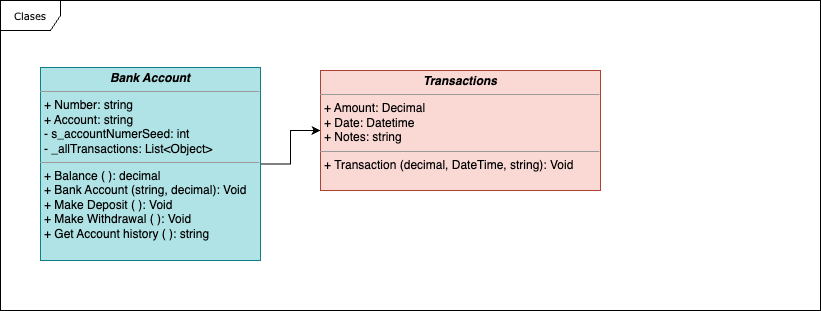

The diagram above was exported from draw.io. Its source (the exported page's mxGraphModel, read from the mxfile embedded in the PNG):
<mxGraphModel dx="1060" dy="568" grid="1" gridSize="10" guides="1" tooltips="1" connect="1" arrows="1" fold="1" page="1" pageScale="1" pageWidth="850" pageHeight="1100" background="none" math="0" shadow="0">
  <root>
    <mxCell id="0" />
    <mxCell id="1" parent="0" />
    <mxCell id="17acba5748e5396b-1" value="Clases" style="shape=umlFrame;whiteSpace=wrap;html=1;rounded=0;shadow=0;comic=0;labelBackgroundColor=none;strokeWidth=1;fontFamily=Verdana;fontSize=10;align=center;" parent="1" vertex="1">
      <mxGeometry x="20" y="20" width="820" height="310" as="geometry" />
    </mxCell>
    <mxCell id="5d2195bd80daf111-35" style="edgeStyle=orthogonalEdgeStyle;rounded=0;html=1;dashed=1;labelBackgroundColor=none;startFill=0;endArrow=open;endFill=0;endSize=10;fontFamily=Verdana;fontSize=10;" parent="1" edge="1">
      <mxGeometry relative="1" as="geometry">
        <Array as="points">
          <mxPoint x="545" y="970" />
          <mxPoint x="545" y="970" />
        </Array>
        <mxPoint x="545.0666666666666" y="963" as="sourcePoint" />
      </mxGeometry>
    </mxCell>
    <mxCell id="5d2195bd80daf111-34" style="edgeStyle=orthogonalEdgeStyle;rounded=0;html=1;dashed=1;labelBackgroundColor=none;startFill=0;endArrow=open;endFill=0;endSize=10;fontFamily=Verdana;fontSize=10;" parent="1" edge="1">
      <mxGeometry relative="1" as="geometry">
        <Array as="points">
          <mxPoint x="410" y="1029" />
          <mxPoint x="410" y="1029" />
        </Array>
        <mxPoint x="380" y="1029" as="sourcePoint" />
      </mxGeometry>
    </mxCell>
    <mxCell id="oKjD02pWDlQATzY6taLH-3" style="edgeStyle=orthogonalEdgeStyle;rounded=0;orthogonalLoop=1;jettySize=auto;html=1;entryX=0;entryY=0.5;entryDx=0;entryDy=0;" parent="1" source="5d2195bd80daf111-18" target="oKjD02pWDlQATzY6taLH-1" edge="1">
      <mxGeometry relative="1" as="geometry" />
    </mxCell>
    <mxCell id="5d2195bd80daf111-18" value="&lt;p style=&quot;margin:0px;margin-top:4px;text-align:center;&quot;&gt;&lt;i&gt;&lt;b&gt;Bank Account&lt;/b&gt;&lt;/i&gt;&lt;/p&gt;&lt;hr size=&quot;1&quot;&gt;&lt;p style=&quot;margin:0px;margin-left:4px;&quot;&gt;+ Number: string&lt;/p&gt;&lt;p style=&quot;margin:0px;margin-left:4px;&quot;&gt;+ Account: string&lt;/p&gt;&lt;p style=&quot;margin:0px;margin-left:4px;&quot;&gt;- s_accountNumerSeed: int&lt;/p&gt;&lt;p style=&quot;margin:0px;margin-left:4px;&quot;&gt;- _allTransactions: List&amp;lt;Object&amp;gt;&lt;/p&gt;&lt;hr size=&quot;1&quot;&gt;&lt;p style=&quot;margin:0px;margin-left:4px;&quot;&gt;+ Balance ( ): decimal&lt;/p&gt;&lt;p style=&quot;margin:0px;margin-left:4px;&quot;&gt;+ Bank Account (string, decimal): Void&lt;/p&gt;&lt;p style=&quot;margin:0px;margin-left:4px;&quot;&gt;+ Make Deposit ( ): Void&lt;/p&gt;&lt;p style=&quot;margin:0px;margin-left:4px;&quot;&gt;+ Make Withdrawal ( ): Void&lt;/p&gt;&lt;p style=&quot;margin:0px;margin-left:4px;&quot;&gt;+ Get Account history ( ): string&lt;/p&gt;" style="verticalAlign=top;align=left;overflow=fill;fontSize=12;fontFamily=Helvetica;html=1;rounded=0;shadow=0;comic=0;labelBackgroundColor=none;strokeWidth=1;fillColor=#b0e3e6;strokeColor=#0e8088;" parent="1" vertex="1">
      <mxGeometry x="60" y="87" width="220" height="193" as="geometry" />
    </mxCell>
    <mxCell id="5d2195bd80daf111-28" style="edgeStyle=orthogonalEdgeStyle;rounded=0;html=1;dashed=1;labelBackgroundColor=none;startFill=0;endArrow=open;endFill=0;endSize=10;fontFamily=Verdana;fontSize=10;" parent="1" edge="1">
      <mxGeometry relative="1" as="geometry">
        <Array as="points">
          <mxPoint x="320" y="490" />
          <mxPoint x="320" y="460" />
        </Array>
        <mxPoint x="250" y="490.0588235294117" as="sourcePoint" />
      </mxGeometry>
    </mxCell>
    <mxCell id="5d2195bd80daf111-29" style="edgeStyle=orthogonalEdgeStyle;rounded=0;html=1;dashed=1;labelBackgroundColor=none;startFill=0;endArrow=open;endFill=0;endSize=10;fontFamily=Verdana;fontSize=10;" parent="1" edge="1">
      <mxGeometry relative="1" as="geometry">
        <mxPoint x="250" y="520" as="sourcePoint" />
      </mxGeometry>
    </mxCell>
    <mxCell id="oKjD02pWDlQATzY6taLH-1" value="&lt;p style=&quot;margin:0px;margin-top:4px;text-align:center;&quot;&gt;&lt;b&gt;&lt;i&gt;Transactions&lt;/i&gt;&lt;/b&gt;&lt;/p&gt;&lt;hr size=&quot;1&quot;&gt;&lt;p style=&quot;margin:0px;margin-left:4px;&quot;&gt;+ Amount: Decimal&lt;br&gt;&lt;/p&gt;&lt;p style=&quot;margin:0px;margin-left:4px;&quot;&gt;+ Date: Datetime&lt;/p&gt;&lt;p style=&quot;margin:0px;margin-left:4px;&quot;&gt;+ Notes: string&lt;/p&gt;&lt;hr size=&quot;1&quot;&gt;&lt;p style=&quot;margin:0px;margin-left:4px;&quot;&gt;+ Transaction (decimal, DateTime, string): Void&amp;nbsp;&lt;/p&gt;&lt;p style=&quot;margin:0px;margin-left:4px;&quot;&gt;&lt;br&gt;&lt;/p&gt;" style="verticalAlign=top;align=left;overflow=fill;fontSize=12;fontFamily=Helvetica;html=1;rounded=0;shadow=0;comic=0;labelBackgroundColor=none;strokeWidth=1;fillColor=#fad9d5;strokeColor=#ae4132;" parent="1" vertex="1">
      <mxGeometry x="340" y="90" width="280" height="120" as="geometry" />
    </mxCell>
  </root>
</mxGraphModel>